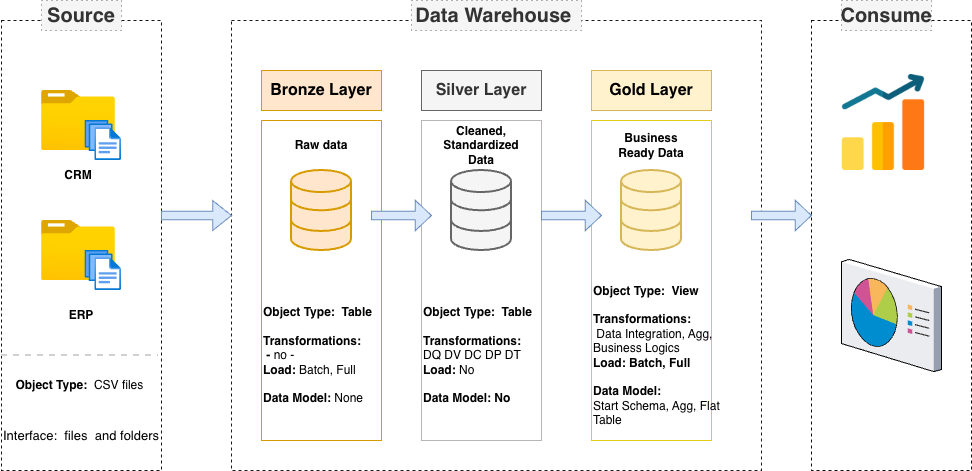

The diagram above was exported from draw.io. Its source (the exported page's mxGraphModel, read from the mxfile embedded in the PNG):
<mxGraphModel dx="1063" dy="800" grid="1" gridSize="10" guides="1" tooltips="1" connect="1" arrows="1" fold="1" page="1" pageScale="1" pageWidth="1920" pageHeight="1200" math="0" shadow="0">
  <root>
    <mxCell id="0" />
    <mxCell id="1" parent="0" />
    <mxCell id="FVQtEiHWPEceuLLBAWG8-2" value="" style="rounded=0;whiteSpace=wrap;html=1;fillStyle=solid;dashed=1;fillColor=none;fontColor=#333333;strokeColor=light-dark(#151313, #ededed);" parent="1" vertex="1">
      <mxGeometry x="80" y="110" width="160" height="450" as="geometry" />
    </mxCell>
    <mxCell id="FVQtEiHWPEceuLLBAWG8-3" value="&lt;span style=&quot;font-size: 20px;&quot;&gt;&lt;b&gt;Source&lt;/b&gt;&lt;/span&gt;" style="text;html=1;whiteSpace=wrap;strokeColor=#666666;fillColor=#f5f5f5;align=center;verticalAlign=middle;rounded=0;dashed=1;dashPattern=1 4;fontColor=#333333;" parent="1" vertex="1">
      <mxGeometry x="120" y="90" width="80" height="30" as="geometry" />
    </mxCell>
    <mxCell id="FVQtEiHWPEceuLLBAWG8-4" style="edgeStyle=orthogonalEdgeStyle;rounded=0;orthogonalLoop=1;jettySize=auto;html=1;exitX=0.5;exitY=1;exitDx=0;exitDy=0;" parent="1" source="FVQtEiHWPEceuLLBAWG8-3" target="FVQtEiHWPEceuLLBAWG8-3" edge="1">
      <mxGeometry relative="1" as="geometry" />
    </mxCell>
    <mxCell id="FVQtEiHWPEceuLLBAWG8-7" value="" style="rounded=0;whiteSpace=wrap;html=1;fillStyle=solid;dashed=1;fillColor=none;fontColor=#333333;strokeColor=light-dark(#1e1a1a, #EDEDED);" parent="1" vertex="1">
      <mxGeometry x="310" y="110" width="530" height="450" as="geometry" />
    </mxCell>
    <mxCell id="FVQtEiHWPEceuLLBAWG8-8" value="&lt;span style=&quot;font-size: 20px;&quot;&gt;&lt;b&gt;Data Warehouse&amp;nbsp;&lt;/b&gt;&lt;/span&gt;" style="text;html=1;whiteSpace=wrap;strokeColor=#666666;fillColor=#f5f5f5;align=center;verticalAlign=middle;rounded=0;dashed=1;dashPattern=1 4;fontColor=#333333;" parent="1" vertex="1">
      <mxGeometry x="490" y="90" width="170" height="30" as="geometry" />
    </mxCell>
    <mxCell id="FVQtEiHWPEceuLLBAWG8-9" value="" style="rounded=0;whiteSpace=wrap;html=1;fillStyle=solid;dashed=1;fillColor=none;fontColor=#333333;strokeColor=light-dark(#100f0f, #ededed);" parent="1" vertex="1">
      <mxGeometry x="890" y="110" width="160" height="450" as="geometry" />
    </mxCell>
    <mxCell id="FVQtEiHWPEceuLLBAWG8-10" value="&lt;span style=&quot;font-size: 20px;&quot;&gt;&lt;b&gt;Consume&lt;/b&gt;&lt;/span&gt;" style="text;html=1;whiteSpace=wrap;strokeColor=#666666;fillColor=#f5f5f5;align=center;verticalAlign=middle;rounded=0;dashed=1;dashPattern=1 4;fontColor=#333333;" parent="1" vertex="1">
      <mxGeometry x="920" y="90" width="90" height="30" as="geometry" />
    </mxCell>
    <mxCell id="FVQtEiHWPEceuLLBAWG8-11" value="" style="rounded=0;whiteSpace=wrap;html=1;" parent="1" vertex="1">
      <mxGeometry x="340" y="160" width="120" height="40" as="geometry" />
    </mxCell>
    <mxCell id="FVQtEiHWPEceuLLBAWG8-12" value="&lt;font style=&quot;font-size: 16px;&quot;&gt;&lt;b&gt;Bronze Layer&lt;/b&gt;&lt;/font&gt;" style="text;html=1;whiteSpace=wrap;strokeColor=#d79b00;fillColor=#ffe6cc;align=center;verticalAlign=middle;rounded=0;" parent="1" vertex="1">
      <mxGeometry x="340" y="160" width="120" height="40" as="geometry" />
    </mxCell>
    <mxCell id="FVQtEiHWPEceuLLBAWG8-13" value="" style="rounded=0;whiteSpace=wrap;html=1;fillColor=none;strokeColor=#d79b00;" parent="1" vertex="1">
      <mxGeometry x="340" y="210" width="120" height="320" as="geometry" />
    </mxCell>
    <mxCell id="FVQtEiHWPEceuLLBAWG8-14" value="" style="rounded=0;whiteSpace=wrap;html=1;" parent="1" vertex="1">
      <mxGeometry x="500" y="160" width="120" height="40" as="geometry" />
    </mxCell>
    <mxCell id="FVQtEiHWPEceuLLBAWG8-15" value="&lt;b&gt;&lt;font style=&quot;font-size: 16px;&quot;&gt;Silver Layer&lt;/font&gt;&lt;/b&gt;" style="text;html=1;whiteSpace=wrap;strokeColor=#666666;fillColor=#f5f5f5;align=center;verticalAlign=middle;rounded=0;fontColor=#333333;" parent="1" vertex="1">
      <mxGeometry x="500" y="160" width="120" height="40" as="geometry" />
    </mxCell>
    <mxCell id="FVQtEiHWPEceuLLBAWG8-16" value="" style="rounded=0;whiteSpace=wrap;html=1;fillColor=none;fontColor=#333333;strokeColor=light-dark(#bab5b5, #959595);" parent="1" vertex="1">
      <mxGeometry x="500" y="210" width="120" height="320" as="geometry" />
    </mxCell>
    <mxCell id="FVQtEiHWPEceuLLBAWG8-17" value="" style="rounded=0;whiteSpace=wrap;html=1;" parent="1" vertex="1">
      <mxGeometry x="670" y="160" width="120" height="40" as="geometry" />
    </mxCell>
    <mxCell id="FVQtEiHWPEceuLLBAWG8-18" value="&lt;font style=&quot;font-size: 16px;&quot;&gt;&lt;b&gt;Gold Layer&lt;/b&gt;&lt;/font&gt;" style="text;html=1;whiteSpace=wrap;strokeColor=#d6b656;fillColor=#fff2cc;align=center;verticalAlign=middle;rounded=0;" parent="1" vertex="1">
      <mxGeometry x="670" y="160" width="120" height="40" as="geometry" />
    </mxCell>
    <mxCell id="FVQtEiHWPEceuLLBAWG8-19" value="" style="rounded=0;whiteSpace=wrap;html=1;fillColor=none;strokeColor=light-dark(#dfce11, #EDEDED);" parent="1" vertex="1">
      <mxGeometry x="670" y="210" width="120" height="320" as="geometry" />
    </mxCell>
    <mxCell id="FVQtEiHWPEceuLLBAWG8-20" value="" style="image;aspect=fixed;html=1;points=[];align=center;fontSize=12;image=img/lib/azure2/general/Folder_Blank.svg;" parent="1" vertex="1">
      <mxGeometry x="120" y="180" width="73.93" height="60" as="geometry" />
    </mxCell>
    <mxCell id="FVQtEiHWPEceuLLBAWG8-21" value="" style="image;aspect=fixed;html=1;points=[];align=center;fontSize=12;image=img/lib/azure2/general/Files.svg;" parent="1" vertex="1">
      <mxGeometry x="163.43" y="210" width="36.57" height="40" as="geometry" />
    </mxCell>
    <mxCell id="FVQtEiHWPEceuLLBAWG8-22" value="" style="image;aspect=fixed;html=1;points=[];align=center;fontSize=12;image=img/lib/azure2/general/Folder_Blank.svg;" parent="1" vertex="1">
      <mxGeometry x="120" y="310" width="73.93" height="60" as="geometry" />
    </mxCell>
    <mxCell id="FVQtEiHWPEceuLLBAWG8-23" value="" style="image;aspect=fixed;html=1;points=[];align=center;fontSize=12;image=img/lib/azure2/general/Files.svg;" parent="1" vertex="1">
      <mxGeometry x="163.43" y="340" width="36.57" height="40" as="geometry" />
    </mxCell>
    <mxCell id="FVQtEiHWPEceuLLBAWG8-24" value="&lt;b&gt;CRM&lt;/b&gt;" style="text;html=1;whiteSpace=wrap;strokeColor=none;fillColor=none;align=center;verticalAlign=middle;rounded=0;" parent="1" vertex="1">
      <mxGeometry x="126.97" y="250" width="60" height="30" as="geometry" />
    </mxCell>
    <mxCell id="FVQtEiHWPEceuLLBAWG8-27" value="&lt;b&gt;ERP&lt;/b&gt;" style="text;html=1;whiteSpace=wrap;strokeColor=none;fillColor=none;align=center;verticalAlign=middle;rounded=0;" parent="1" vertex="1">
      <mxGeometry x="130" y="390" width="60" height="30" as="geometry" />
    </mxCell>
    <mxCell id="FVQtEiHWPEceuLLBAWG8-28" value="&lt;b&gt;Object Type:&amp;nbsp;&lt;/b&gt; CSV files&amp;nbsp;" style="text;html=1;whiteSpace=wrap;strokeColor=none;fillColor=none;align=center;verticalAlign=middle;rounded=0;" parent="1" vertex="1">
      <mxGeometry x="90" y="460" width="140" height="30" as="geometry" />
    </mxCell>
    <mxCell id="FVQtEiHWPEceuLLBAWG8-29" value="&lt;font style=&quot;font-size: 13px;&quot;&gt;Interface:&amp;nbsp;&amp;nbsp;files&amp;nbsp; and folders&lt;/font&gt;" style="text;html=1;whiteSpace=wrap;strokeColor=none;fillColor=none;align=center;verticalAlign=middle;rounded=0;" parent="1" vertex="1">
      <mxGeometry x="80" y="510" width="160" height="30" as="geometry" />
    </mxCell>
    <mxCell id="FVQtEiHWPEceuLLBAWG8-32" value="" style="line;strokeWidth=2;html=1;fillColor=#f5f5f5;fontColor=#333333;strokeColor=light-dark(#d2d0d0, #959595);dashed=1;" parent="1" vertex="1">
      <mxGeometry x="80" y="440" width="156.97" height="10" as="geometry" />
    </mxCell>
    <mxCell id="FVQtEiHWPEceuLLBAWG8-33" value="" style="html=1;verticalLabelPosition=bottom;align=center;labelBackgroundColor=#ffffff;verticalAlign=top;strokeWidth=2;strokeColor=#d79b00;shadow=0;dashed=0;shape=mxgraph.ios7.icons.data;fillColor=#ffe6cc;" parent="1" vertex="1">
      <mxGeometry x="370" y="260" width="60" height="80" as="geometry" />
    </mxCell>
    <mxCell id="FVQtEiHWPEceuLLBAWG8-34" value="" style="html=1;verticalLabelPosition=bottom;align=center;labelBackgroundColor=#ffffff;verticalAlign=top;strokeWidth=2;strokeColor=#666666;shadow=0;dashed=0;shape=mxgraph.ios7.icons.data;fillColor=#f5f5f5;fontColor=#333333;" parent="1" vertex="1">
      <mxGeometry x="530" y="260" width="60" height="80" as="geometry" />
    </mxCell>
    <mxCell id="FVQtEiHWPEceuLLBAWG8-35" value="" style="html=1;verticalLabelPosition=bottom;align=center;labelBackgroundColor=#ffffff;verticalAlign=top;strokeWidth=2;strokeColor=#d6b656;shadow=0;dashed=0;shape=mxgraph.ios7.icons.data;fillColor=#fff2cc;" parent="1" vertex="1">
      <mxGeometry x="700" y="260" width="60" height="80" as="geometry" />
    </mxCell>
    <mxCell id="FVQtEiHWPEceuLLBAWG8-36" value="" style="shape=singleArrow;whiteSpace=wrap;html=1;arrowWidth=0.2784313725490184;arrowSize=0.2688235294117652;fillColor=#dae8fc;strokeColor=#6c8ebf;" parent="1" vertex="1">
      <mxGeometry x="240" y="290" width="70" height="30" as="geometry" />
    </mxCell>
    <mxCell id="FVQtEiHWPEceuLLBAWG8-39" value="" style="shape=singleArrow;whiteSpace=wrap;html=1;arrowWidth=0.2784313725490184;arrowSize=0.2688235294117652;fillColor=#dae8fc;strokeColor=#6c8ebf;" parent="1" vertex="1">
      <mxGeometry x="450" y="290" width="60" height="30" as="geometry" />
    </mxCell>
    <mxCell id="FVQtEiHWPEceuLLBAWG8-40" value="" style="shape=singleArrow;whiteSpace=wrap;html=1;arrowWidth=0.2784313725490184;arrowSize=0.2688235294117652;fillColor=#dae8fc;strokeColor=#6c8ebf;" parent="1" vertex="1">
      <mxGeometry x="620" y="290" width="60" height="30" as="geometry" />
    </mxCell>
    <mxCell id="FVQtEiHWPEceuLLBAWG8-41" value="" style="shape=singleArrow;whiteSpace=wrap;html=1;arrowWidth=0.2784313725490184;arrowSize=0.2688235294117652;fillColor=#dae8fc;strokeColor=#6c8ebf;" parent="1" vertex="1">
      <mxGeometry x="830" y="290" width="60" height="30" as="geometry" />
    </mxCell>
    <mxCell id="FVQtEiHWPEceuLLBAWG8-42" value="&lt;b&gt;Raw data&lt;/b&gt;" style="text;html=1;whiteSpace=wrap;strokeColor=none;fillColor=none;align=center;verticalAlign=middle;rounded=0;" parent="1" vertex="1">
      <mxGeometry x="370" y="220" width="60" height="30" as="geometry" />
    </mxCell>
    <mxCell id="FVQtEiHWPEceuLLBAWG8-43" value="&lt;b&gt;Cleaned, Standardized Data&lt;/b&gt;" style="text;html=1;whiteSpace=wrap;strokeColor=none;fillColor=none;align=center;verticalAlign=middle;rounded=0;" parent="1" vertex="1">
      <mxGeometry x="510" y="220" width="100" height="30" as="geometry" />
    </mxCell>
    <mxCell id="FVQtEiHWPEceuLLBAWG8-44" value="&lt;b&gt;Business Ready Data&lt;/b&gt;" style="text;html=1;whiteSpace=wrap;strokeColor=none;fillColor=none;align=center;verticalAlign=middle;rounded=0;" parent="1" vertex="1">
      <mxGeometry x="695" y="220" width="70" height="30" as="geometry" />
    </mxCell>
    <mxCell id="FVQtEiHWPEceuLLBAWG8-45" value="&lt;b&gt;Object Type:&amp;nbsp; Table&lt;/b&gt;&lt;div&gt;&lt;b&gt;&lt;br&gt;&lt;/b&gt;&lt;/div&gt;&lt;div&gt;&lt;b&gt;Transformations:&lt;/b&gt;&lt;/div&gt;&lt;div&gt;&lt;b&gt;&amp;nbsp;-&lt;/b&gt; no -&lt;/div&gt;&lt;div&gt;&lt;b&gt;Load: &lt;/b&gt;Batch, Full&lt;/div&gt;&lt;div&gt;&lt;b&gt;&amp;nbsp;&lt;/b&gt;&lt;/div&gt;&lt;div&gt;&lt;b&gt;Data Model: &lt;/b&gt;None&lt;/div&gt;" style="text;html=1;whiteSpace=wrap;strokeColor=none;fillColor=none;align=left;verticalAlign=middle;rounded=0;" parent="1" vertex="1">
      <mxGeometry x="340" y="365" width="140" height="160" as="geometry" />
    </mxCell>
    <mxCell id="FVQtEiHWPEceuLLBAWG8-46" value="&lt;b&gt;Object Type:&amp;nbsp; Table&lt;/b&gt;&lt;div&gt;&lt;b&gt;&lt;br&gt;&lt;/b&gt;&lt;/div&gt;&lt;div&gt;&lt;b&gt;Transformations:&lt;/b&gt;&lt;/div&gt;&lt;div&gt;DQ DV DC DP DT&lt;/div&gt;&lt;div&gt;&lt;b&gt;Load:&lt;/b&gt; No&lt;/div&gt;&lt;div&gt;&lt;b&gt;&amp;nbsp;&lt;/b&gt;&lt;/div&gt;&lt;div&gt;&lt;b&gt;Data Model: No&lt;/b&gt;&lt;/div&gt;" style="text;html=1;whiteSpace=wrap;strokeColor=none;fillColor=none;align=left;verticalAlign=middle;rounded=0;" parent="1" vertex="1">
      <mxGeometry x="500" y="365" width="120" height="160" as="geometry" />
    </mxCell>
    <mxCell id="FVQtEiHWPEceuLLBAWG8-47" value="&lt;b&gt;Object Type:&amp;nbsp; View&lt;/b&gt;&lt;div&gt;&lt;b&gt;&lt;br&gt;&lt;/b&gt;&lt;/div&gt;&lt;div&gt;&lt;b&gt;Transformations:&lt;/b&gt;&lt;/div&gt;&lt;div&gt;&lt;b&gt;&amp;nbsp;&lt;/b&gt;&lt;span style=&quot;background-color: transparent; color: light-dark(rgb(0, 0, 0), rgb(255, 255, 255));&quot;&gt;Data Integration, Agg, Business&lt;/span&gt;&lt;span style=&quot;background-color: transparent; color: light-dark(rgb(0, 0, 0), rgb(255, 255, 255));&quot;&gt;&amp;nbsp;Logics&lt;/span&gt;&lt;/div&gt;&lt;div&gt;&lt;b&gt;Load: Batch, Full&lt;/b&gt;&lt;/div&gt;&lt;div&gt;&lt;b&gt;&amp;nbsp;&lt;/b&gt;&lt;/div&gt;&lt;div&gt;&lt;b&gt;Data Model:&amp;nbsp;&lt;br&gt;&lt;/b&gt;Start Schema, Agg, Flat Table&lt;b&gt;&lt;/b&gt;&lt;/div&gt;" style="text;html=1;whiteSpace=wrap;strokeColor=none;fillColor=none;align=left;verticalAlign=middle;rounded=0;" parent="1" vertex="1">
      <mxGeometry x="670" y="365" width="140" height="160" as="geometry" />
    </mxCell>
    <mxCell id="FVQtEiHWPEceuLLBAWG8-48" value="" style="shape=image;verticalLabelPosition=bottom;labelBackgroundColor=default;verticalAlign=top;aspect=fixed;imageAspect=0;image=data:image/png,(base64 omitted: 24504 chars);" parent="1" vertex="1">
      <mxGeometry x="914" y="164" width="96" height="96" as="geometry" />
    </mxCell>
    <mxCell id="N-u2axotpAFl3E-navoN-1" value="" style="verticalLabelPosition=bottom;sketch=0;aspect=fixed;html=1;verticalAlign=top;strokeColor=none;align=center;outlineConnect=0;shape=mxgraph.citrix.reporting;" vertex="1" parent="1">
      <mxGeometry x="920" y="348.9" width="100" height="112.2" as="geometry" />
    </mxCell>
  </root>
</mxGraphModel>